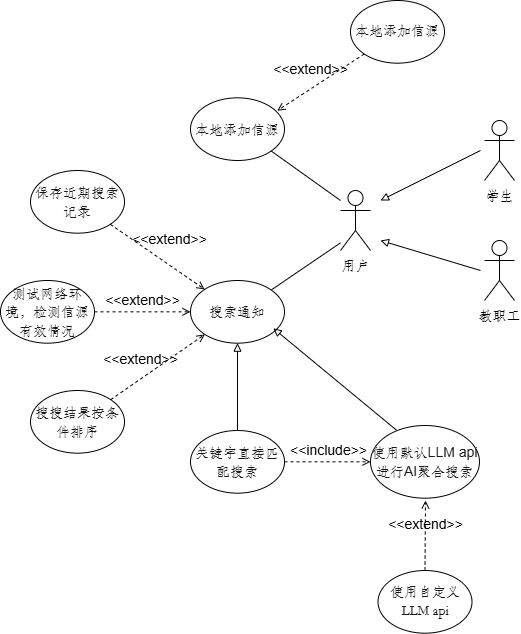

The diagram above was exported from draw.io. Its source (the exported page's mxGraphModel, read from the mxfile embedded in the PNG):
<mxGraphModel dx="1098" dy="726" grid="1" gridSize="10" guides="1" tooltips="1" connect="1" arrows="1" fold="1" page="1" pageScale="1" pageWidth="827" pageHeight="1169" math="0" shadow="0">
  <root>
    <mxCell id="0" />
    <mxCell id="1" parent="0" />
    <mxCell id="RUnobG6nn0BxNbAFJMlj-1" value="学生" style="shape=umlActor;verticalLabelPosition=bottom;verticalAlign=top;html=1;" vertex="1" parent="1">
      <mxGeometry x="614" y="310" width="30" height="60" as="geometry" />
    </mxCell>
    <mxCell id="RUnobG6nn0BxNbAFJMlj-4" value="教职工" style="shape=umlActor;verticalLabelPosition=bottom;verticalAlign=top;html=1;" vertex="1" parent="1">
      <mxGeometry x="614" y="430" width="30" height="60" as="geometry" />
    </mxCell>
    <mxCell id="RUnobG6nn0BxNbAFJMlj-5" value="" style="endArrow=block;endFill=0;html=1;rounded=0;" edge="1" parent="1">
      <mxGeometry width="160" relative="1" as="geometry">
        <mxPoint x="610" y="340" as="sourcePoint" />
        <mxPoint x="510" y="390" as="targetPoint" />
      </mxGeometry>
    </mxCell>
    <mxCell id="RUnobG6nn0BxNbAFJMlj-7" value="" style="endArrow=block;endFill=0;html=1;rounded=0;" edge="1" parent="1">
      <mxGeometry width="160" relative="1" as="geometry">
        <mxPoint x="610" y="460" as="sourcePoint" />
        <mxPoint x="510" y="430" as="targetPoint" />
      </mxGeometry>
    </mxCell>
    <mxCell id="RUnobG6nn0BxNbAFJMlj-10" value="用户" style="shape=umlActor;verticalLabelPosition=bottom;verticalAlign=top;html=1;" vertex="1" parent="1">
      <mxGeometry x="470" y="380" width="30" height="60" as="geometry" />
    </mxCell>
    <mxCell id="RUnobG6nn0BxNbAFJMlj-12" value="" style="endArrow=none;html=1;rounded=0;" edge="1" parent="1">
      <mxGeometry width="50" height="50" relative="1" as="geometry">
        <mxPoint x="470" y="390" as="sourcePoint" />
        <mxPoint x="400" y="340" as="targetPoint" />
      </mxGeometry>
    </mxCell>
    <mxCell id="RUnobG6nn0BxNbAFJMlj-13" value="" style="endArrow=none;html=1;rounded=0;" edge="1" parent="1">
      <mxGeometry width="50" height="50" relative="1" as="geometry">
        <mxPoint x="470" y="432.3529411764706" as="sourcePoint" />
        <mxPoint x="400" y="480" as="targetPoint" />
      </mxGeometry>
    </mxCell>
    <mxCell id="RUnobG6nn0BxNbAFJMlj-14" value="&lt;div style=&quot;line-height: 1.3; vertical-align: middle; color: rgb(25, 25, 26); font-size: 14px;&quot;&gt;&lt;p&gt;本地添加信源&lt;/p&gt;&lt;/div&gt;" style="ellipse;whiteSpace=wrap;html=1;fontFamily=Helvetica;" vertex="1" parent="1">
      <mxGeometry x="320" y="287.33" width="94" height="62.67" as="geometry" />
    </mxCell>
    <mxCell id="RUnobG6nn0BxNbAFJMlj-15" value="&lt;div style=&quot;line-height: 1.3; vertical-align: middle; color: rgb(25, 25, 26); font-size: 14px;&quot;&gt;&lt;div style=&quot;line-height: 1.3; vertical-align: middle;&quot;&gt;&lt;p&gt;搜索通知&lt;/p&gt;&lt;/div&gt;&lt;/div&gt;" style="ellipse;whiteSpace=wrap;html=1;fontFamily=Helvetica;" vertex="1" parent="1">
      <mxGeometry x="320" y="470" width="94" height="62.67" as="geometry" />
    </mxCell>
    <mxCell id="RUnobG6nn0BxNbAFJMlj-16" value="&lt;div style=&quot;line-height: 1.3; font-family: &amp;quot;Source Han Sans CN&amp;quot;; vertical-align: middle; color: rgb(25, 25, 26); font-size: 14px;&quot;&gt;&lt;p&gt;本地添加信源&lt;/p&gt;&lt;/div&gt;" style="ellipse;whiteSpace=wrap;html=1;" vertex="1" parent="1">
      <mxGeometry x="480" y="190" width="94" height="62.67" as="geometry" />
    </mxCell>
    <mxCell id="RUnobG6nn0BxNbAFJMlj-17" value="&amp;lt;&amp;lt;extend&amp;gt;&amp;gt;" style="html=1;verticalAlign=bottom;labelBackgroundColor=none;endArrow=open;endFill=0;dashed=1;rounded=0;exitX=0;exitY=1;exitDx=0;exitDy=0;entryX=0.922;entryY=0.206;entryDx=0;entryDy=0;entryPerimeter=0;" edge="1" parent="1" source="RUnobG6nn0BxNbAFJMlj-16" target="RUnobG6nn0BxNbAFJMlj-14">
      <mxGeometry x="0.1459" y="-7" width="160" relative="1" as="geometry">
        <mxPoint x="440" y="290" as="sourcePoint" />
        <mxPoint x="600" y="290" as="targetPoint" />
        <mxPoint as="offset" />
      </mxGeometry>
    </mxCell>
    <mxCell id="RUnobG6nn0BxNbAFJMlj-19" value="&lt;div style=&quot;line-height: 1.3; vertical-align: middle; color: rgb(25, 25, 26); font-size: 14px;&quot;&gt;&lt;div style=&quot;line-height: 1.3; vertical-align: middle;&quot;&gt;&lt;div style=&quot;line-height: 1.3; vertical-align: middle;&quot;&gt;&lt;p&gt;测试网络环境，检测信源有效情况&lt;/p&gt;&lt;/div&gt;&lt;/div&gt;&lt;/div&gt;" style="ellipse;whiteSpace=wrap;html=1;fontFamily=Helvetica;" vertex="1" parent="1">
      <mxGeometry x="130" y="470" width="94" height="62.67" as="geometry" />
    </mxCell>
    <mxCell id="RUnobG6nn0BxNbAFJMlj-20" value="&lt;div style=&quot;line-height: 1.3; vertical-align: middle; color: rgb(25, 25, 26); font-size: 14px;&quot;&gt;&lt;div style=&quot;line-height: 1.3; vertical-align: middle;&quot;&gt;&lt;div style=&quot;line-height: 1.3; vertical-align: middle;&quot;&gt;&lt;p&gt;保存近期搜索记录&lt;/p&gt;&lt;/div&gt;&lt;/div&gt;&lt;/div&gt;" style="ellipse;whiteSpace=wrap;html=1;fontFamily=Helvetica;" vertex="1" parent="1">
      <mxGeometry x="160" y="360" width="94" height="62.67" as="geometry" />
    </mxCell>
    <mxCell id="RUnobG6nn0BxNbAFJMlj-21" value="&lt;div style=&quot;line-height: 1.3; vertical-align: middle; color: rgb(25, 25, 26); font-size: 14px;&quot;&gt;&lt;div style=&quot;line-height: 1.3; vertical-align: middle;&quot;&gt;&lt;div style=&quot;line-height: 1.3; vertical-align: middle;&quot;&gt;&lt;p&gt;搜搜结果按条件排序&lt;/p&gt;&lt;/div&gt;&lt;/div&gt;&lt;/div&gt;" style="ellipse;whiteSpace=wrap;html=1;fontFamily=Helvetica;" vertex="1" parent="1">
      <mxGeometry x="160" y="580" width="94" height="62.67" as="geometry" />
    </mxCell>
    <mxCell id="RUnobG6nn0BxNbAFJMlj-23" value="&amp;lt;&amp;lt;extend&amp;gt;&amp;gt;" style="html=1;verticalAlign=bottom;labelBackgroundColor=none;endArrow=open;endFill=0;dashed=1;rounded=0;" edge="1" parent="1" source="RUnobG6nn0BxNbAFJMlj-20" target="RUnobG6nn0BxNbAFJMlj-15">
      <mxGeometry x="0.124" y="13" width="160" relative="1" as="geometry">
        <mxPoint x="420" y="510" as="sourcePoint" />
        <mxPoint x="580" y="510" as="targetPoint" />
        <mxPoint x="-1" as="offset" />
      </mxGeometry>
    </mxCell>
    <mxCell id="RUnobG6nn0BxNbAFJMlj-25" value="&amp;lt;&amp;lt;extend&amp;gt;&amp;gt;" style="html=1;verticalAlign=bottom;labelBackgroundColor=none;endArrow=open;endFill=0;dashed=1;rounded=0;entryX=0;entryY=0.5;entryDx=0;entryDy=0;exitX=1;exitY=0.5;exitDx=0;exitDy=0;" edge="1" parent="1" source="RUnobG6nn0BxNbAFJMlj-19" target="RUnobG6nn0BxNbAFJMlj-15">
      <mxGeometry width="160" relative="1" as="geometry">
        <mxPoint x="260" y="500" as="sourcePoint" />
        <mxPoint x="580" y="510" as="targetPoint" />
      </mxGeometry>
    </mxCell>
    <mxCell id="RUnobG6nn0BxNbAFJMlj-27" value="&amp;lt;&amp;lt;extend&amp;gt;&amp;gt;" style="html=1;verticalAlign=bottom;labelBackgroundColor=none;endArrow=open;endFill=0;dashed=1;rounded=0;exitX=1;exitY=0;exitDx=0;exitDy=0;" edge="1" parent="1" source="RUnobG6nn0BxNbAFJMlj-21" target="RUnobG6nn0BxNbAFJMlj-15">
      <mxGeometry x="-0.282" y="7" width="160" relative="1" as="geometry">
        <mxPoint x="420" y="510" as="sourcePoint" />
        <mxPoint x="580" y="510" as="targetPoint" />
        <mxPoint as="offset" />
      </mxGeometry>
    </mxCell>
    <mxCell id="RUnobG6nn0BxNbAFJMlj-28" value="&lt;div style=&quot;line-height: 1.3; vertical-align: middle; color: rgb(25, 25, 26); font-size: 14px;&quot;&gt;&lt;div style=&quot;line-height: 1.3; vertical-align: middle;&quot;&gt;&lt;div style=&quot;line-height: 1.3; vertical-align: middle;&quot;&gt;&lt;div style=&quot;line-height: 1.3; vertical-align: middle;&quot;&gt;&lt;p&gt;关键字直接匹配搜索&lt;/p&gt;&lt;/div&gt;&lt;/div&gt;&lt;/div&gt;&lt;/div&gt;" style="ellipse;whiteSpace=wrap;html=1;fontFamily=Helvetica;" vertex="1" parent="1">
      <mxGeometry x="320" y="620" width="94" height="62.67" as="geometry" />
    </mxCell>
    <mxCell id="RUnobG6nn0BxNbAFJMlj-29" value="&lt;div style=&quot;line-height: 1.3; vertical-align: middle; color: rgb(25, 25, 26);&quot;&gt;&lt;div style=&quot;line-height: 1.3; vertical-align: middle;&quot;&gt;&lt;div style=&quot;line-height: 1.3; vertical-align: middle;&quot;&gt;&lt;div style=&quot;line-height: 1.3; vertical-align: middle;&quot;&gt;&lt;p style=&quot;&quot;&gt;&lt;font style=&quot;font-size: 10px; line-height: 90%;&quot;&gt;使用默认LLM api进行AI聚合搜索&lt;/font&gt;&lt;/p&gt;&lt;/div&gt;&lt;/div&gt;&lt;/div&gt;&lt;/div&gt;" style="ellipse;whiteSpace=wrap;html=1;fontFamily=Helvetica;" vertex="1" parent="1">
      <mxGeometry x="500" y="615" width="109" height="72.67" as="geometry" />
    </mxCell>
    <mxCell id="RUnobG6nn0BxNbAFJMlj-30" value="" style="endArrow=block;endFill=0;html=1;rounded=0;entryX=0.5;entryY=1;entryDx=0;entryDy=0;exitX=0.5;exitY=0;exitDx=0;exitDy=0;" edge="1" parent="1" source="RUnobG6nn0BxNbAFJMlj-28" target="RUnobG6nn0BxNbAFJMlj-15">
      <mxGeometry width="160" relative="1" as="geometry">
        <mxPoint x="367" y="610" as="sourcePoint" />
        <mxPoint x="520" y="400" as="targetPoint" />
      </mxGeometry>
    </mxCell>
    <mxCell id="RUnobG6nn0BxNbAFJMlj-31" value="" style="endArrow=block;endFill=0;html=1;rounded=0;entryX=0.881;entryY=0.763;entryDx=0;entryDy=0;entryPerimeter=0;exitX=0.239;exitY=0.065;exitDx=0;exitDy=0;exitPerimeter=0;" edge="1" parent="1" source="RUnobG6nn0BxNbAFJMlj-29" target="RUnobG6nn0BxNbAFJMlj-15">
      <mxGeometry width="160" relative="1" as="geometry">
        <mxPoint x="510" y="630" as="sourcePoint" />
        <mxPoint x="420" y="520" as="targetPoint" />
      </mxGeometry>
    </mxCell>
    <mxCell id="RUnobG6nn0BxNbAFJMlj-33" value="&amp;lt;&amp;lt;include&amp;gt;&amp;gt;" style="html=1;verticalAlign=bottom;labelBackgroundColor=none;endArrow=open;endFill=0;dashed=1;rounded=0;exitX=1;exitY=0.5;exitDx=0;exitDy=0;entryX=0;entryY=0.5;entryDx=0;entryDy=0;" edge="1" parent="1" source="RUnobG6nn0BxNbAFJMlj-28" target="RUnobG6nn0BxNbAFJMlj-29">
      <mxGeometry width="160" relative="1" as="geometry">
        <mxPoint x="470" y="640" as="sourcePoint" />
        <mxPoint x="630" y="640" as="targetPoint" />
      </mxGeometry>
    </mxCell>
    <mxCell id="RUnobG6nn0BxNbAFJMlj-36" value="&lt;div style=&quot;line-height: 1.3; vertical-align: middle; color: rgb(25, 25, 26); font-size: 14px;&quot;&gt;&lt;div style=&quot;line-height: 1.3; vertical-align: middle;&quot;&gt;&lt;div style=&quot;line-height: 1.3; vertical-align: middle;&quot;&gt;&lt;div style=&quot;line-height: 1.3; vertical-align: middle;&quot;&gt;&lt;div style=&quot;line-height: 1.3; font-family: &amp;quot;Source Han Sans CN&amp;quot;; vertical-align: middle;&quot;&gt;&lt;p&gt;使用自定义LLM api&lt;/p&gt;&lt;/div&gt;&lt;/div&gt;&lt;/div&gt;&lt;/div&gt;&lt;/div&gt;" style="ellipse;whiteSpace=wrap;html=1;fontFamily=Helvetica;" vertex="1" parent="1">
      <mxGeometry x="507.5" y="760" width="94" height="62.67" as="geometry" />
    </mxCell>
    <mxCell id="RUnobG6nn0BxNbAFJMlj-38" value="&amp;lt;&amp;lt;extend&amp;gt;&amp;gt;" style="html=1;verticalAlign=bottom;labelBackgroundColor=none;endArrow=open;endFill=0;dashed=1;rounded=0;exitX=0.5;exitY=0;exitDx=0;exitDy=0;" edge="1" parent="1" source="RUnobG6nn0BxNbAFJMlj-36">
      <mxGeometry width="160" relative="1" as="geometry">
        <mxPoint x="420" y="700" as="sourcePoint" />
        <mxPoint x="555" y="690" as="targetPoint" />
      </mxGeometry>
    </mxCell>
  </root>
</mxGraphModel>